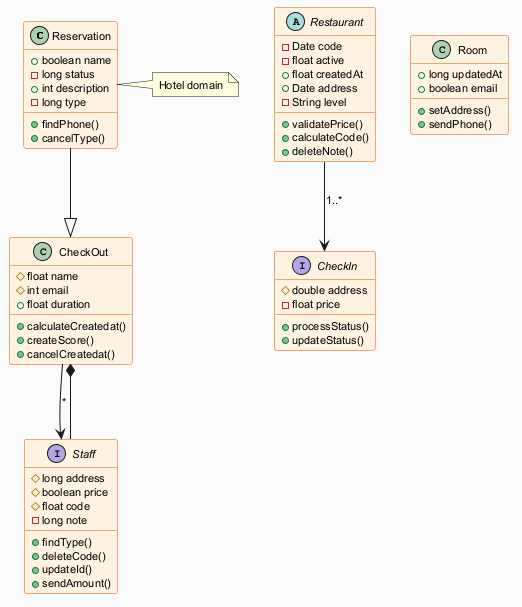

The diagram above was rendered by PlantUML. Its source (embedded in the PNG):
@startuml
skinparam backgroundColor #FAFAFA
skinparam classBackgroundColor #FFF3E0
skinparam classBorderColor #E65100
skinparam defaultFontSize 11
class Reservation {
  +boolean name
  -long status
  +int description
  -long type
  +findPhone()
  +cancelType()
}
interface Staff {
  #long address
  #boolean price
  #float code
  -long note
  +findType()
  +deleteCode()
  +updateId()
  +sendAmount()
}
abstract class Restaurant {
  -Date code
  -float active
  +float createdAt
  +Date address
  -String level
  +validatePrice()
  +calculateCode()
  +deleteNote()
}
interface CheckIn {
  #double address
  -float price
  +processStatus()
  +updateStatus()
}
class Room {
  +long updatedAt
  +boolean email
  +setAddress()
  +sendPhone()
}
class CheckOut {
  #float name
  #int email
  +float duration
  +calculateCreatedat()
  +createScore()
  +cancelCreatedat()
}
Reservation --|> CheckOut
Staff --* CheckOut
Restaurant --> CheckIn : "1..*"
CheckOut --> Staff : "*"
note right of Reservation : Hotel domain
@enduml